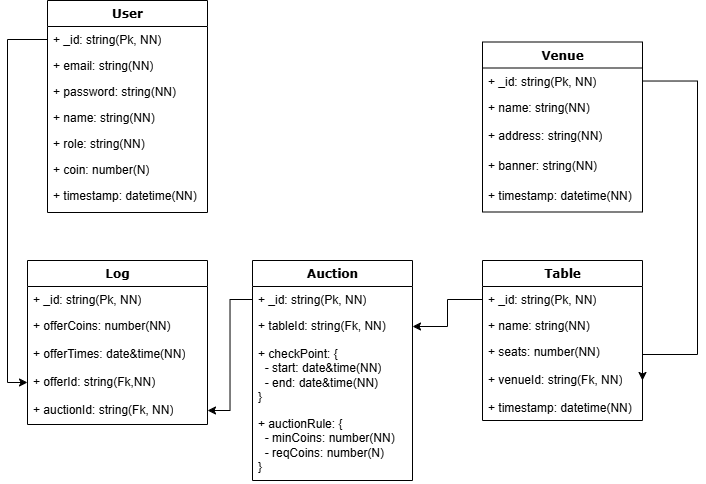

The diagram above was exported from draw.io. Its source (the exported page's mxGraphModel, read from the mxfile embedded in the PNG):
<mxGraphModel dx="797" dy="368" grid="1" gridSize="10" guides="1" tooltips="1" connect="1" arrows="1" fold="1" page="1" pageScale="1" pageWidth="1100" pageHeight="850" background="none" math="0" shadow="0">
  <root>
    <mxCell id="0" />
    <mxCell id="1" parent="0" />
    <mxCell id="78961159f06e98e8-17" value="User" style="swimlane;html=1;fontStyle=1;align=center;verticalAlign=top;childLayout=stackLayout;horizontal=1;startSize=26;horizontalStack=0;resizeParent=1;resizeLast=0;collapsible=1;marginBottom=0;swimlaneFillColor=#ffffff;rounded=0;shadow=0;comic=0;labelBackgroundColor=none;strokeWidth=1;fillColor=none;fontFamily=Verdana;fontSize=12" parent="1" vertex="1">
      <mxGeometry x="150" y="50" width="160" height="212" as="geometry" />
    </mxCell>
    <mxCell id="78961159f06e98e8-21" value="+ _id: string(Pk, NN)" style="text;html=1;strokeColor=none;fillColor=none;align=left;verticalAlign=top;spacingLeft=4;spacingRight=4;whiteSpace=wrap;overflow=hidden;rotatable=0;points=[[0,0.5],[1,0.5]];portConstraint=eastwest;" parent="78961159f06e98e8-17" vertex="1">
      <mxGeometry y="26" width="160" height="26" as="geometry" />
    </mxCell>
    <mxCell id="78961159f06e98e8-23" value="+ email: string(NN)" style="text;html=1;strokeColor=none;fillColor=none;align=left;verticalAlign=top;spacingLeft=4;spacingRight=4;whiteSpace=wrap;overflow=hidden;rotatable=0;points=[[0,0.5],[1,0.5]];portConstraint=eastwest;" parent="78961159f06e98e8-17" vertex="1">
      <mxGeometry y="52" width="160" height="26" as="geometry" />
    </mxCell>
    <mxCell id="78961159f06e98e8-25" value="+ password: string(NN)" style="text;html=1;strokeColor=none;fillColor=none;align=left;verticalAlign=top;spacingLeft=4;spacingRight=4;whiteSpace=wrap;overflow=hidden;rotatable=0;points=[[0,0.5],[1,0.5]];portConstraint=eastwest;" parent="78961159f06e98e8-17" vertex="1">
      <mxGeometry y="78" width="160" height="26" as="geometry" />
    </mxCell>
    <mxCell id="Qba3_uUKMCa8nNJmitDN-1" value="+ name: string(NN)" style="text;html=1;strokeColor=none;fillColor=none;align=left;verticalAlign=top;spacingLeft=4;spacingRight=4;whiteSpace=wrap;overflow=hidden;rotatable=0;points=[[0,0.5],[1,0.5]];portConstraint=eastwest;" parent="78961159f06e98e8-17" vertex="1">
      <mxGeometry y="104" width="160" height="26" as="geometry" />
    </mxCell>
    <mxCell id="ZRfZ6o1IWeV77jg9Qbiv-1" value="+ role: string(NN)" style="text;html=1;strokeColor=none;fillColor=none;align=left;verticalAlign=top;spacingLeft=4;spacingRight=4;whiteSpace=wrap;overflow=hidden;rotatable=0;points=[[0,0.5],[1,0.5]];portConstraint=eastwest;" parent="78961159f06e98e8-17" vertex="1">
      <mxGeometry y="130" width="160" height="26" as="geometry" />
    </mxCell>
    <mxCell id="78961159f06e98e8-26" value="+ coin: number(N)" style="text;html=1;strokeColor=none;fillColor=none;align=left;verticalAlign=top;spacingLeft=4;spacingRight=4;whiteSpace=wrap;overflow=hidden;rotatable=0;points=[[0,0.5],[1,0.5]];portConstraint=eastwest;" parent="78961159f06e98e8-17" vertex="1">
      <mxGeometry y="156" width="160" height="26" as="geometry" />
    </mxCell>
    <mxCell id="DO6l43cIcAhJ38bfZQz9-1" value="+ timestamp: datetime(NN)" style="text;html=1;strokeColor=none;fillColor=none;align=left;verticalAlign=top;spacingLeft=4;spacingRight=4;whiteSpace=wrap;overflow=hidden;rotatable=0;points=[[0,0.5],[1,0.5]];portConstraint=eastwest;" parent="78961159f06e98e8-17" vertex="1">
      <mxGeometry y="182" width="160" height="30" as="geometry" />
    </mxCell>
    <mxCell id="keWlvxjPjsbEMg1eai0h-8" value="Table" style="swimlane;html=1;fontStyle=1;align=center;verticalAlign=top;childLayout=stackLayout;horizontal=1;startSize=26;horizontalStack=0;resizeParent=1;resizeLast=0;collapsible=1;marginBottom=0;swimlaneFillColor=#ffffff;rounded=0;shadow=0;comic=0;labelBackgroundColor=none;strokeWidth=1;fillColor=none;fontFamily=Verdana;fontSize=12" parent="1" vertex="1">
      <mxGeometry x="585" y="310" width="160" height="160" as="geometry" />
    </mxCell>
    <mxCell id="keWlvxjPjsbEMg1eai0h-9" value="+ _id: string(Pk, NN)" style="text;html=1;strokeColor=none;fillColor=none;align=left;verticalAlign=top;spacingLeft=4;spacingRight=4;whiteSpace=wrap;overflow=hidden;rotatable=0;points=[[0,0.5],[1,0.5]];portConstraint=eastwest;" parent="keWlvxjPjsbEMg1eai0h-8" vertex="1">
      <mxGeometry y="26" width="160" height="26" as="geometry" />
    </mxCell>
    <mxCell id="pXa1VVAgPCgqjUPlAccY-1" value="+ name: string(NN)" style="text;html=1;strokeColor=none;fillColor=none;align=left;verticalAlign=top;spacingLeft=4;spacingRight=4;whiteSpace=wrap;overflow=hidden;rotatable=0;points=[[0,0.5],[1,0.5]];portConstraint=eastwest;" vertex="1" parent="keWlvxjPjsbEMg1eai0h-8">
      <mxGeometry y="52" width="160" height="26" as="geometry" />
    </mxCell>
    <mxCell id="keWlvxjPjsbEMg1eai0h-10" value="+ seats: number(NN)" style="text;html=1;strokeColor=none;fillColor=none;align=left;verticalAlign=top;spacingLeft=4;spacingRight=4;whiteSpace=wrap;overflow=hidden;rotatable=0;points=[[0,0.5],[1,0.5]];portConstraint=eastwest;" parent="keWlvxjPjsbEMg1eai0h-8" vertex="1">
      <mxGeometry y="78" width="160" height="28" as="geometry" />
    </mxCell>
    <mxCell id="Qba3_uUKMCa8nNJmitDN-7" value="+ venueId: string(Fk, NN)" style="text;html=1;strokeColor=none;fillColor=none;align=left;verticalAlign=top;spacingLeft=4;spacingRight=4;whiteSpace=wrap;overflow=hidden;rotatable=0;points=[[0,0.5],[1,0.5]];portConstraint=eastwest;" parent="keWlvxjPjsbEMg1eai0h-8" vertex="1">
      <mxGeometry y="106" width="160" height="28" as="geometry" />
    </mxCell>
    <mxCell id="keWlvxjPjsbEMg1eai0h-11" value="+ timestamp: datetime(NN)" style="text;html=1;strokeColor=none;fillColor=none;align=left;verticalAlign=top;spacingLeft=4;spacingRight=4;whiteSpace=wrap;overflow=hidden;rotatable=0;points=[[0,0.5],[1,0.5]];portConstraint=eastwest;" parent="keWlvxjPjsbEMg1eai0h-8" vertex="1">
      <mxGeometry y="134" width="160" height="26" as="geometry" />
    </mxCell>
    <mxCell id="keWlvxjPjsbEMg1eai0h-14" value="Auction" style="swimlane;html=1;fontStyle=1;align=center;verticalAlign=top;childLayout=stackLayout;horizontal=1;startSize=26;horizontalStack=0;resizeParent=1;resizeLast=0;collapsible=1;marginBottom=0;swimlaneFillColor=#ffffff;rounded=0;shadow=0;comic=0;labelBackgroundColor=none;strokeWidth=1;fillColor=none;fontFamily=Verdana;fontSize=12" parent="1" vertex="1">
      <mxGeometry x="355" y="310" width="160" height="220" as="geometry" />
    </mxCell>
    <mxCell id="keWlvxjPjsbEMg1eai0h-15" value="+ _id: string(Pk, NN)" style="text;html=1;strokeColor=none;fillColor=none;align=left;verticalAlign=top;spacingLeft=4;spacingRight=4;whiteSpace=wrap;overflow=hidden;rotatable=0;points=[[0,0.5],[1,0.5]];portConstraint=eastwest;" parent="keWlvxjPjsbEMg1eai0h-14" vertex="1">
      <mxGeometry y="26" width="160" height="26" as="geometry" />
    </mxCell>
    <mxCell id="keWlvxjPjsbEMg1eai0h-16" value="+ tableId: string(Fk, NN)" style="text;html=1;strokeColor=none;fillColor=none;align=left;verticalAlign=top;spacingLeft=4;spacingRight=4;whiteSpace=wrap;overflow=hidden;rotatable=0;points=[[0,0.5],[1,0.5]];portConstraint=eastwest;" parent="keWlvxjPjsbEMg1eai0h-14" vertex="1">
      <mxGeometry y="52" width="160" height="28" as="geometry" />
    </mxCell>
    <mxCell id="keWlvxjPjsbEMg1eai0h-17" value="+ checkPoint: {&amp;nbsp;&lt;div&gt;&amp;nbsp; - start: date&amp;amp;time(NN)&lt;/div&gt;&lt;div&gt;&amp;nbsp; - end: date&amp;amp;time(NN)&amp;nbsp;&lt;/div&gt;&lt;div&gt;}&lt;/div&gt;" style="text;html=1;strokeColor=none;fillColor=none;align=left;verticalAlign=top;spacingLeft=4;spacingRight=4;whiteSpace=wrap;overflow=hidden;rotatable=0;points=[[0,0.5],[1,0.5]];portConstraint=eastwest;" parent="keWlvxjPjsbEMg1eai0h-14" vertex="1">
      <mxGeometry y="80" width="160" height="70" as="geometry" />
    </mxCell>
    <mxCell id="keWlvxjPjsbEMg1eai0h-22" value="+ auctionRule: {&amp;nbsp;&lt;div&gt;&amp;nbsp; - minCoins: number(NN)&lt;/div&gt;&lt;div&gt;&amp;nbsp; - reqCoins: number(N)&lt;span style=&quot;background-color: initial;&quot;&gt;&amp;nbsp;&lt;/span&gt;&lt;/div&gt;&lt;div&gt;}&lt;/div&gt;" style="text;html=1;strokeColor=none;fillColor=none;align=left;verticalAlign=top;spacingLeft=4;spacingRight=4;whiteSpace=wrap;overflow=hidden;rotatable=0;points=[[0,0.5],[1,0.5]];portConstraint=eastwest;" parent="keWlvxjPjsbEMg1eai0h-14" vertex="1">
      <mxGeometry y="150" width="160" height="70" as="geometry" />
    </mxCell>
    <mxCell id="keWlvxjPjsbEMg1eai0h-21" style="edgeStyle=orthogonalEdgeStyle;rounded=0;orthogonalLoop=1;jettySize=auto;html=1;" parent="1" source="keWlvxjPjsbEMg1eai0h-9" target="keWlvxjPjsbEMg1eai0h-16" edge="1">
      <mxGeometry relative="1" as="geometry" />
    </mxCell>
    <mxCell id="keWlvxjPjsbEMg1eai0h-23" value="Log" style="swimlane;html=1;fontStyle=1;align=center;verticalAlign=top;childLayout=stackLayout;horizontal=1;startSize=26;horizontalStack=0;resizeParent=1;resizeLast=0;collapsible=1;marginBottom=0;swimlaneFillColor=#ffffff;rounded=0;shadow=0;comic=0;labelBackgroundColor=none;strokeWidth=1;fillColor=none;fontFamily=Verdana;fontSize=12" parent="1" vertex="1">
      <mxGeometry x="130" y="310" width="180" height="164" as="geometry" />
    </mxCell>
    <mxCell id="keWlvxjPjsbEMg1eai0h-24" value="+ _id: string(Pk, NN)" style="text;html=1;strokeColor=none;fillColor=none;align=left;verticalAlign=top;spacingLeft=4;spacingRight=4;whiteSpace=wrap;overflow=hidden;rotatable=0;points=[[0,0.5],[1,0.5]];portConstraint=eastwest;" parent="keWlvxjPjsbEMg1eai0h-23" vertex="1">
      <mxGeometry y="26" width="180" height="26" as="geometry" />
    </mxCell>
    <mxCell id="keWlvxjPjsbEMg1eai0h-25" value="+ offerCoins: number(NN)" style="text;html=1;strokeColor=none;fillColor=none;align=left;verticalAlign=top;spacingLeft=4;spacingRight=4;whiteSpace=wrap;overflow=hidden;rotatable=0;points=[[0,0.5],[1,0.5]];portConstraint=eastwest;" parent="keWlvxjPjsbEMg1eai0h-23" vertex="1">
      <mxGeometry y="52" width="180" height="28" as="geometry" />
    </mxCell>
    <mxCell id="keWlvxjPjsbEMg1eai0h-28" value="+ offerTimes: date&amp;amp;time(NN)" style="text;html=1;strokeColor=none;fillColor=none;align=left;verticalAlign=top;spacingLeft=4;spacingRight=4;whiteSpace=wrap;overflow=hidden;rotatable=0;points=[[0,0.5],[1,0.5]];portConstraint=eastwest;" parent="keWlvxjPjsbEMg1eai0h-23" vertex="1">
      <mxGeometry y="80" width="180" height="28" as="geometry" />
    </mxCell>
    <mxCell id="keWlvxjPjsbEMg1eai0h-31" value="+ offerId: string(Fk,NN)" style="text;html=1;strokeColor=none;fillColor=none;align=left;verticalAlign=top;spacingLeft=4;spacingRight=4;whiteSpace=wrap;overflow=hidden;rotatable=0;points=[[0,0.5],[1,0.5]];portConstraint=eastwest;" parent="keWlvxjPjsbEMg1eai0h-23" vertex="1">
      <mxGeometry y="108" width="180" height="28" as="geometry" />
    </mxCell>
    <mxCell id="keWlvxjPjsbEMg1eai0h-29" value="+ auctionId: string(Fk, NN)" style="text;html=1;strokeColor=none;fillColor=none;align=left;verticalAlign=top;spacingLeft=4;spacingRight=4;whiteSpace=wrap;overflow=hidden;rotatable=0;points=[[0,0.5],[1,0.5]];portConstraint=eastwest;" parent="keWlvxjPjsbEMg1eai0h-23" vertex="1">
      <mxGeometry y="136" width="180" height="28" as="geometry" />
    </mxCell>
    <mxCell id="keWlvxjPjsbEMg1eai0h-30" style="edgeStyle=orthogonalEdgeStyle;rounded=0;orthogonalLoop=1;jettySize=auto;html=1;entryX=1;entryY=0.5;entryDx=0;entryDy=0;" parent="1" source="keWlvxjPjsbEMg1eai0h-15" target="keWlvxjPjsbEMg1eai0h-29" edge="1">
      <mxGeometry relative="1" as="geometry" />
    </mxCell>
    <mxCell id="keWlvxjPjsbEMg1eai0h-32" style="edgeStyle=orthogonalEdgeStyle;rounded=0;orthogonalLoop=1;jettySize=auto;html=1;entryX=0;entryY=0.5;entryDx=0;entryDy=0;" parent="1" source="78961159f06e98e8-21" target="keWlvxjPjsbEMg1eai0h-31" edge="1">
      <mxGeometry relative="1" as="geometry" />
    </mxCell>
    <mxCell id="Qba3_uUKMCa8nNJmitDN-2" value="Venue" style="swimlane;html=1;fontStyle=1;align=center;verticalAlign=top;childLayout=stackLayout;horizontal=1;startSize=26;horizontalStack=0;resizeParent=1;resizeLast=0;collapsible=1;marginBottom=0;swimlaneFillColor=#ffffff;rounded=0;shadow=0;comic=0;labelBackgroundColor=none;strokeWidth=1;fillColor=none;fontFamily=Verdana;fontSize=12" parent="1" vertex="1">
      <mxGeometry x="585" y="91.5" width="160" height="170" as="geometry" />
    </mxCell>
    <mxCell id="Qba3_uUKMCa8nNJmitDN-3" value="+ _id: string(Pk, NN)" style="text;html=1;strokeColor=none;fillColor=none;align=left;verticalAlign=top;spacingLeft=4;spacingRight=4;whiteSpace=wrap;overflow=hidden;rotatable=0;points=[[0,0.5],[1,0.5]];portConstraint=eastwest;" parent="Qba3_uUKMCa8nNJmitDN-2" vertex="1">
      <mxGeometry y="26" width="160" height="26" as="geometry" />
    </mxCell>
    <mxCell id="Qba3_uUKMCa8nNJmitDN-4" value="+ name: string(NN)" style="text;html=1;strokeColor=none;fillColor=none;align=left;verticalAlign=top;spacingLeft=4;spacingRight=4;whiteSpace=wrap;overflow=hidden;rotatable=0;points=[[0,0.5],[1,0.5]];portConstraint=eastwest;" parent="Qba3_uUKMCa8nNJmitDN-2" vertex="1">
      <mxGeometry y="52" width="160" height="28" as="geometry" />
    </mxCell>
    <mxCell id="Qba3_uUKMCa8nNJmitDN-5" value="+ address: string(NN)" style="text;html=1;strokeColor=none;fillColor=none;align=left;verticalAlign=top;spacingLeft=4;spacingRight=4;whiteSpace=wrap;overflow=hidden;rotatable=0;points=[[0,0.5],[1,0.5]];portConstraint=eastwest;" parent="Qba3_uUKMCa8nNJmitDN-2" vertex="1">
      <mxGeometry y="80" width="160" height="30" as="geometry" />
    </mxCell>
    <mxCell id="Qba3_uUKMCa8nNJmitDN-10" value="+ banner: string(NN)" style="text;html=1;strokeColor=none;fillColor=none;align=left;verticalAlign=top;spacingLeft=4;spacingRight=4;whiteSpace=wrap;overflow=hidden;rotatable=0;points=[[0,0.5],[1,0.5]];portConstraint=eastwest;" parent="Qba3_uUKMCa8nNJmitDN-2" vertex="1">
      <mxGeometry y="110" width="160" height="30" as="geometry" />
    </mxCell>
    <mxCell id="Qba3_uUKMCa8nNJmitDN-6" value="+ timestamp: datetime(NN)" style="text;html=1;strokeColor=none;fillColor=none;align=left;verticalAlign=top;spacingLeft=4;spacingRight=4;whiteSpace=wrap;overflow=hidden;rotatable=0;points=[[0,0.5],[1,0.5]];portConstraint=eastwest;" parent="Qba3_uUKMCa8nNJmitDN-2" vertex="1">
      <mxGeometry y="140" width="160" height="30" as="geometry" />
    </mxCell>
    <mxCell id="Qba3_uUKMCa8nNJmitDN-8" style="edgeStyle=orthogonalEdgeStyle;rounded=0;orthogonalLoop=1;jettySize=auto;html=1;entryX=1;entryY=0.5;entryDx=0;entryDy=0;" parent="1" source="Qba3_uUKMCa8nNJmitDN-3" target="Qba3_uUKMCa8nNJmitDN-7" edge="1">
      <mxGeometry relative="1" as="geometry">
        <Array as="points">
          <mxPoint x="800" y="130.5" />
          <mxPoint x="800" y="404" />
        </Array>
      </mxGeometry>
    </mxCell>
  </root>
</mxGraphModel>